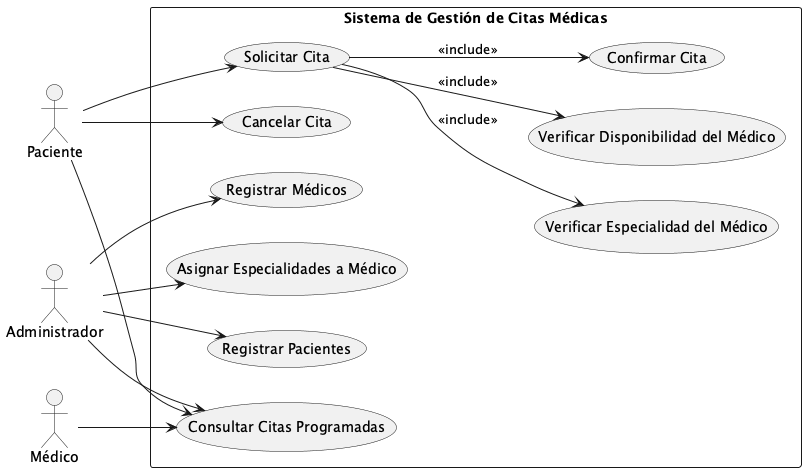

The diagram above was rendered by PlantUML. Its source (embedded in the PNG):
@startuml
left to right direction

actor "Paciente" as Paciente
actor "Administrador" as Admin
actor "Médico" as Medico

rectangle "Sistema de Gestión de Citas Médicas" {
    usecase "Registrar Médicos" as UC1
    usecase "Asignar Especialidades a Médico" as UC2
    usecase "Registrar Pacientes" as UC3
    usecase "Solicitar Cita" as UC4
    usecase "Verificar Especialidad del Médico" as UC5
    usecase "Verificar Disponibilidad del Médico" as UC6
    usecase "Confirmar Cita" as UC7
    usecase "Cancelar Cita" as UC9
    usecase "Consultar Citas Programadas" as UC8
}

' Relaciones de actores
Admin --> UC1
Admin --> UC2
Admin --> UC3

Paciente --> UC4
UC4 --> UC5 : <<include>>
UC4 --> UC6 : <<include>>
UC4 --> UC7 : <<include>>
Paciente --> UC9
Paciente --> UC8

Medico --> UC8
Admin --> UC8
@enduml